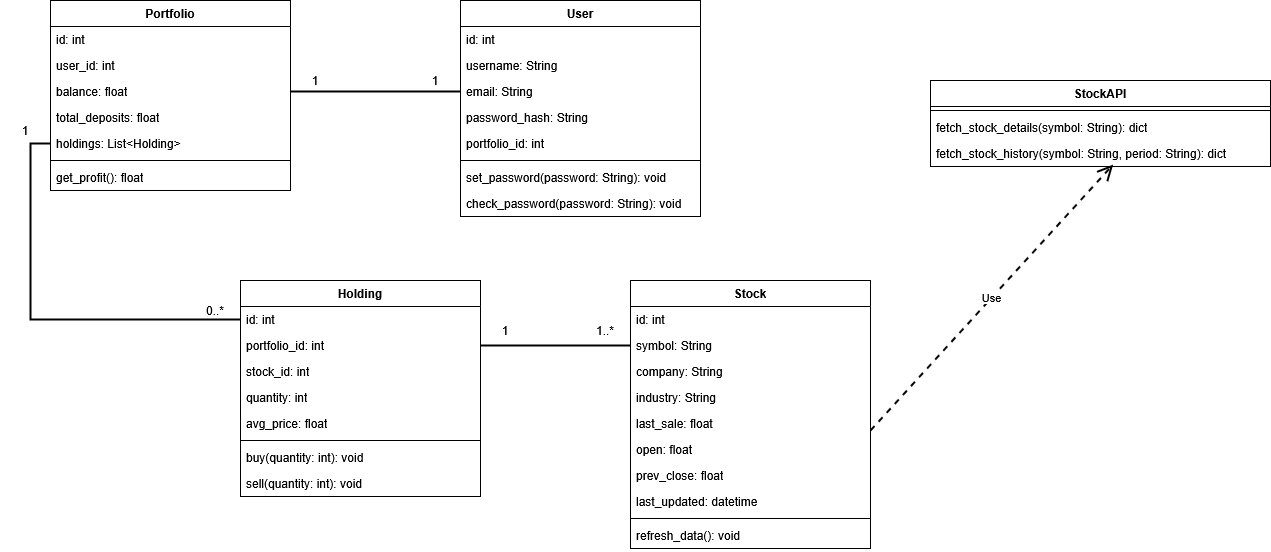

The diagram above was exported from draw.io. Its source (the exported page's mxGraphModel, read from the mxfile embedded in the PNG):
<mxGraphModel dx="2084" dy="1070" grid="1" gridSize="10" guides="1" tooltips="1" connect="1" arrows="1" fold="1" page="1" pageScale="1" pageWidth="850" pageHeight="1100" math="0" shadow="0">
  <root>
    <mxCell id="0" />
    <mxCell id="1" parent="0" />
    <mxCell id="tNciZLrTBzOg4oUVCHtJ-1" value="User" style="swimlane;fontStyle=1;align=center;verticalAlign=top;childLayout=stackLayout;horizontal=1;startSize=26;horizontalStack=0;resizeParent=1;resizeParentMax=0;resizeLast=0;collapsible=1;marginBottom=0;whiteSpace=wrap;html=1;" vertex="1" parent="1">
      <mxGeometry x="760" y="130" width="240" height="216" as="geometry" />
    </mxCell>
    <mxCell id="tNciZLrTBzOg4oUVCHtJ-2" value="id: int" style="text;strokeColor=none;fillColor=none;align=left;verticalAlign=top;spacingLeft=4;spacingRight=4;overflow=hidden;rotatable=0;points=[[0,0.5],[1,0.5]];portConstraint=eastwest;whiteSpace=wrap;html=1;" vertex="1" parent="tNciZLrTBzOg4oUVCHtJ-1">
      <mxGeometry y="26" width="240" height="26" as="geometry" />
    </mxCell>
    <mxCell id="tNciZLrTBzOg4oUVCHtJ-3" value="username: String" style="text;strokeColor=none;fillColor=none;align=left;verticalAlign=top;spacingLeft=4;spacingRight=4;overflow=hidden;rotatable=0;points=[[0,0.5],[1,0.5]];portConstraint=eastwest;whiteSpace=wrap;html=1;" vertex="1" parent="tNciZLrTBzOg4oUVCHtJ-1">
      <mxGeometry y="52" width="240" height="26" as="geometry" />
    </mxCell>
    <mxCell id="tNciZLrTBzOg4oUVCHtJ-4" value="email: String" style="text;strokeColor=none;fillColor=none;align=left;verticalAlign=top;spacingLeft=4;spacingRight=4;overflow=hidden;rotatable=0;points=[[0,0.5],[1,0.5]];portConstraint=eastwest;whiteSpace=wrap;html=1;" vertex="1" parent="tNciZLrTBzOg4oUVCHtJ-1">
      <mxGeometry y="78" width="240" height="26" as="geometry" />
    </mxCell>
    <mxCell id="tNciZLrTBzOg4oUVCHtJ-5" value="password_hash: String" style="text;strokeColor=none;fillColor=none;align=left;verticalAlign=top;spacingLeft=4;spacingRight=4;overflow=hidden;rotatable=0;points=[[0,0.5],[1,0.5]];portConstraint=eastwest;whiteSpace=wrap;html=1;" vertex="1" parent="tNciZLrTBzOg4oUVCHtJ-1">
      <mxGeometry y="104" width="240" height="26" as="geometry" />
    </mxCell>
    <mxCell id="tNciZLrTBzOg4oUVCHtJ-6" value="portfolio_id: int" style="text;strokeColor=none;fillColor=none;align=left;verticalAlign=top;spacingLeft=4;spacingRight=4;overflow=hidden;rotatable=0;points=[[0,0.5],[1,0.5]];portConstraint=eastwest;whiteSpace=wrap;html=1;" vertex="1" parent="tNciZLrTBzOg4oUVCHtJ-1">
      <mxGeometry y="130" width="240" height="26" as="geometry" />
    </mxCell>
    <mxCell id="tNciZLrTBzOg4oUVCHtJ-7" value="" style="line;strokeWidth=1;fillColor=none;align=left;verticalAlign=middle;spacingTop=-1;spacingLeft=3;spacingRight=3;rotatable=0;labelPosition=right;points=[];portConstraint=eastwest;strokeColor=inherit;" vertex="1" parent="tNciZLrTBzOg4oUVCHtJ-1">
      <mxGeometry y="156" width="240" height="8" as="geometry" />
    </mxCell>
    <mxCell id="tNciZLrTBzOg4oUVCHtJ-8" value="set_password(password: String): void" style="text;strokeColor=none;fillColor=none;align=left;verticalAlign=top;spacingLeft=4;spacingRight=4;overflow=hidden;rotatable=0;points=[[0,0.5],[1,0.5]];portConstraint=eastwest;whiteSpace=wrap;html=1;" vertex="1" parent="tNciZLrTBzOg4oUVCHtJ-1">
      <mxGeometry y="164" width="240" height="26" as="geometry" />
    </mxCell>
    <mxCell id="tNciZLrTBzOg4oUVCHtJ-9" value="check_password(password: String): void" style="text;strokeColor=none;fillColor=none;align=left;verticalAlign=top;spacingLeft=4;spacingRight=4;overflow=hidden;rotatable=0;points=[[0,0.5],[1,0.5]];portConstraint=eastwest;whiteSpace=wrap;html=1;" vertex="1" parent="tNciZLrTBzOg4oUVCHtJ-1">
      <mxGeometry y="190" width="240" height="26" as="geometry" />
    </mxCell>
    <mxCell id="tNciZLrTBzOg4oUVCHtJ-10" value="Portfolio" style="swimlane;fontStyle=1;align=center;verticalAlign=top;childLayout=stackLayout;horizontal=1;startSize=26;horizontalStack=0;resizeParent=1;resizeParentMax=0;resizeLast=0;collapsible=1;marginBottom=0;whiteSpace=wrap;html=1;" vertex="1" parent="1">
      <mxGeometry x="350" y="130" width="240" height="190" as="geometry" />
    </mxCell>
    <mxCell id="tNciZLrTBzOg4oUVCHtJ-11" value="id: int" style="text;strokeColor=none;fillColor=none;align=left;verticalAlign=top;spacingLeft=4;spacingRight=4;overflow=hidden;rotatable=0;points=[[0,0.5],[1,0.5]];portConstraint=eastwest;whiteSpace=wrap;html=1;" vertex="1" parent="tNciZLrTBzOg4oUVCHtJ-10">
      <mxGeometry y="26" width="240" height="26" as="geometry" />
    </mxCell>
    <mxCell id="tNciZLrTBzOg4oUVCHtJ-12" value="user_id: int" style="text;strokeColor=none;fillColor=none;align=left;verticalAlign=top;spacingLeft=4;spacingRight=4;overflow=hidden;rotatable=0;points=[[0,0.5],[1,0.5]];portConstraint=eastwest;whiteSpace=wrap;html=1;" vertex="1" parent="tNciZLrTBzOg4oUVCHtJ-10">
      <mxGeometry y="52" width="240" height="26" as="geometry" />
    </mxCell>
    <mxCell id="tNciZLrTBzOg4oUVCHtJ-13" value="balance: float" style="text;strokeColor=none;fillColor=none;align=left;verticalAlign=top;spacingLeft=4;spacingRight=4;overflow=hidden;rotatable=0;points=[[0,0.5],[1,0.5]];portConstraint=eastwest;whiteSpace=wrap;html=1;" vertex="1" parent="tNciZLrTBzOg4oUVCHtJ-10">
      <mxGeometry y="78" width="240" height="26" as="geometry" />
    </mxCell>
    <mxCell id="tNciZLrTBzOg4oUVCHtJ-14" value="total_deposits: float" style="text;strokeColor=none;fillColor=none;align=left;verticalAlign=top;spacingLeft=4;spacingRight=4;overflow=hidden;rotatable=0;points=[[0,0.5],[1,0.5]];portConstraint=eastwest;whiteSpace=wrap;html=1;" vertex="1" parent="tNciZLrTBzOg4oUVCHtJ-10">
      <mxGeometry y="104" width="240" height="26" as="geometry" />
    </mxCell>
    <mxCell id="tNciZLrTBzOg4oUVCHtJ-15" value="holdings: List&amp;lt;Holding&amp;gt;" style="text;strokeColor=none;fillColor=none;align=left;verticalAlign=top;spacingLeft=4;spacingRight=4;overflow=hidden;rotatable=0;points=[[0,0.5],[1,0.5]];portConstraint=eastwest;whiteSpace=wrap;html=1;" vertex="1" parent="tNciZLrTBzOg4oUVCHtJ-10">
      <mxGeometry y="130" width="240" height="26" as="geometry" />
    </mxCell>
    <mxCell id="tNciZLrTBzOg4oUVCHtJ-16" value="" style="line;strokeWidth=1;fillColor=none;align=left;verticalAlign=middle;spacingTop=-1;spacingLeft=3;spacingRight=3;rotatable=0;labelPosition=right;points=[];portConstraint=eastwest;strokeColor=inherit;" vertex="1" parent="tNciZLrTBzOg4oUVCHtJ-10">
      <mxGeometry y="156" width="240" height="8" as="geometry" />
    </mxCell>
    <mxCell id="tNciZLrTBzOg4oUVCHtJ-17" value="get_profit(): float" style="text;strokeColor=none;fillColor=none;align=left;verticalAlign=top;spacingLeft=4;spacingRight=4;overflow=hidden;rotatable=0;points=[[0,0.5],[1,0.5]];portConstraint=eastwest;whiteSpace=wrap;html=1;" vertex="1" parent="tNciZLrTBzOg4oUVCHtJ-10">
      <mxGeometry y="164" width="240" height="26" as="geometry" />
    </mxCell>
    <mxCell id="tNciZLrTBzOg4oUVCHtJ-18" value="Holding" style="swimlane;fontStyle=1;align=center;verticalAlign=top;childLayout=stackLayout;horizontal=1;startSize=26;horizontalStack=0;resizeParent=1;resizeParentMax=0;resizeLast=0;collapsible=1;marginBottom=0;whiteSpace=wrap;html=1;" vertex="1" parent="1">
      <mxGeometry x="540" y="410" width="240" height="216" as="geometry" />
    </mxCell>
    <mxCell id="tNciZLrTBzOg4oUVCHtJ-19" value="id: int" style="text;strokeColor=none;fillColor=none;align=left;verticalAlign=top;spacingLeft=4;spacingRight=4;overflow=hidden;rotatable=0;points=[[0,0.5],[1,0.5]];portConstraint=eastwest;whiteSpace=wrap;html=1;" vertex="1" parent="tNciZLrTBzOg4oUVCHtJ-18">
      <mxGeometry y="26" width="240" height="26" as="geometry" />
    </mxCell>
    <mxCell id="tNciZLrTBzOg4oUVCHtJ-20" value="portfolio_id: int" style="text;strokeColor=none;fillColor=none;align=left;verticalAlign=top;spacingLeft=4;spacingRight=4;overflow=hidden;rotatable=0;points=[[0,0.5],[1,0.5]];portConstraint=eastwest;whiteSpace=wrap;html=1;" vertex="1" parent="tNciZLrTBzOg4oUVCHtJ-18">
      <mxGeometry y="52" width="240" height="26" as="geometry" />
    </mxCell>
    <mxCell id="tNciZLrTBzOg4oUVCHtJ-21" value="stock_id: int" style="text;strokeColor=none;fillColor=none;align=left;verticalAlign=top;spacingLeft=4;spacingRight=4;overflow=hidden;rotatable=0;points=[[0,0.5],[1,0.5]];portConstraint=eastwest;whiteSpace=wrap;html=1;" vertex="1" parent="tNciZLrTBzOg4oUVCHtJ-18">
      <mxGeometry y="78" width="240" height="26" as="geometry" />
    </mxCell>
    <mxCell id="tNciZLrTBzOg4oUVCHtJ-22" value="quantity: int" style="text;strokeColor=none;fillColor=none;align=left;verticalAlign=top;spacingLeft=4;spacingRight=4;overflow=hidden;rotatable=0;points=[[0,0.5],[1,0.5]];portConstraint=eastwest;whiteSpace=wrap;html=1;" vertex="1" parent="tNciZLrTBzOg4oUVCHtJ-18">
      <mxGeometry y="104" width="240" height="26" as="geometry" />
    </mxCell>
    <mxCell id="tNciZLrTBzOg4oUVCHtJ-23" value="avg_price: float" style="text;strokeColor=none;fillColor=none;align=left;verticalAlign=top;spacingLeft=4;spacingRight=4;overflow=hidden;rotatable=0;points=[[0,0.5],[1,0.5]];portConstraint=eastwest;whiteSpace=wrap;html=1;" vertex="1" parent="tNciZLrTBzOg4oUVCHtJ-18">
      <mxGeometry y="130" width="240" height="26" as="geometry" />
    </mxCell>
    <mxCell id="tNciZLrTBzOg4oUVCHtJ-24" value="" style="line;strokeWidth=1;fillColor=none;align=left;verticalAlign=middle;spacingTop=-1;spacingLeft=3;spacingRight=3;rotatable=0;labelPosition=right;points=[];portConstraint=eastwest;strokeColor=inherit;" vertex="1" parent="tNciZLrTBzOg4oUVCHtJ-18">
      <mxGeometry y="156" width="240" height="8" as="geometry" />
    </mxCell>
    <mxCell id="tNciZLrTBzOg4oUVCHtJ-25" value="buy(quantity: int): void" style="text;strokeColor=none;fillColor=none;align=left;verticalAlign=top;spacingLeft=4;spacingRight=4;overflow=hidden;rotatable=0;points=[[0,0.5],[1,0.5]];portConstraint=eastwest;whiteSpace=wrap;html=1;" vertex="1" parent="tNciZLrTBzOg4oUVCHtJ-18">
      <mxGeometry y="164" width="240" height="26" as="geometry" />
    </mxCell>
    <mxCell id="tNciZLrTBzOg4oUVCHtJ-26" value="sell(quantity: int): void" style="text;strokeColor=none;fillColor=none;align=left;verticalAlign=top;spacingLeft=4;spacingRight=4;overflow=hidden;rotatable=0;points=[[0,0.5],[1,0.5]];portConstraint=eastwest;whiteSpace=wrap;html=1;" vertex="1" parent="tNciZLrTBzOg4oUVCHtJ-18">
      <mxGeometry y="190" width="240" height="26" as="geometry" />
    </mxCell>
    <mxCell id="tNciZLrTBzOg4oUVCHtJ-27" value="Stock" style="swimlane;fontStyle=1;align=center;verticalAlign=top;childLayout=stackLayout;horizontal=1;startSize=26;horizontalStack=0;resizeParent=1;resizeParentMax=0;resizeLast=0;collapsible=1;marginBottom=0;whiteSpace=wrap;html=1;" vertex="1" parent="1">
      <mxGeometry x="930" y="410" width="240" height="268" as="geometry" />
    </mxCell>
    <mxCell id="tNciZLrTBzOg4oUVCHtJ-28" value="id: int" style="text;strokeColor=none;fillColor=none;align=left;verticalAlign=top;spacingLeft=4;spacingRight=4;overflow=hidden;rotatable=0;points=[[0,0.5],[1,0.5]];portConstraint=eastwest;whiteSpace=wrap;html=1;" vertex="1" parent="tNciZLrTBzOg4oUVCHtJ-27">
      <mxGeometry y="26" width="240" height="26" as="geometry" />
    </mxCell>
    <mxCell id="tNciZLrTBzOg4oUVCHtJ-29" value="symbol: String" style="text;strokeColor=none;fillColor=none;align=left;verticalAlign=top;spacingLeft=4;spacingRight=4;overflow=hidden;rotatable=0;points=[[0,0.5],[1,0.5]];portConstraint=eastwest;whiteSpace=wrap;html=1;" vertex="1" parent="tNciZLrTBzOg4oUVCHtJ-27">
      <mxGeometry y="52" width="240" height="26" as="geometry" />
    </mxCell>
    <mxCell id="tNciZLrTBzOg4oUVCHtJ-30" value="company: String" style="text;strokeColor=none;fillColor=none;align=left;verticalAlign=top;spacingLeft=4;spacingRight=4;overflow=hidden;rotatable=0;points=[[0,0.5],[1,0.5]];portConstraint=eastwest;whiteSpace=wrap;html=1;" vertex="1" parent="tNciZLrTBzOg4oUVCHtJ-27">
      <mxGeometry y="78" width="240" height="26" as="geometry" />
    </mxCell>
    <mxCell id="tNciZLrTBzOg4oUVCHtJ-31" value="industry: String" style="text;strokeColor=none;fillColor=none;align=left;verticalAlign=top;spacingLeft=4;spacingRight=4;overflow=hidden;rotatable=0;points=[[0,0.5],[1,0.5]];portConstraint=eastwest;whiteSpace=wrap;html=1;" vertex="1" parent="tNciZLrTBzOg4oUVCHtJ-27">
      <mxGeometry y="104" width="240" height="26" as="geometry" />
    </mxCell>
    <mxCell id="tNciZLrTBzOg4oUVCHtJ-32" value="last_sale: float" style="text;strokeColor=none;fillColor=none;align=left;verticalAlign=top;spacingLeft=4;spacingRight=4;overflow=hidden;rotatable=0;points=[[0,0.5],[1,0.5]];portConstraint=eastwest;whiteSpace=wrap;html=1;" vertex="1" parent="tNciZLrTBzOg4oUVCHtJ-27">
      <mxGeometry y="130" width="240" height="26" as="geometry" />
    </mxCell>
    <mxCell id="tNciZLrTBzOg4oUVCHtJ-33" value="open: float&lt;span style=&quot;white-space: pre;&quot;&gt;&#09;&lt;/span&gt;" style="text;strokeColor=none;fillColor=none;align=left;verticalAlign=top;spacingLeft=4;spacingRight=4;overflow=hidden;rotatable=0;points=[[0,0.5],[1,0.5]];portConstraint=eastwest;whiteSpace=wrap;html=1;" vertex="1" parent="tNciZLrTBzOg4oUVCHtJ-27">
      <mxGeometry y="156" width="240" height="26" as="geometry" />
    </mxCell>
    <mxCell id="tNciZLrTBzOg4oUVCHtJ-34" value="prev_close: float" style="text;strokeColor=none;fillColor=none;align=left;verticalAlign=top;spacingLeft=4;spacingRight=4;overflow=hidden;rotatable=0;points=[[0,0.5],[1,0.5]];portConstraint=eastwest;whiteSpace=wrap;html=1;" vertex="1" parent="tNciZLrTBzOg4oUVCHtJ-27">
      <mxGeometry y="182" width="240" height="26" as="geometry" />
    </mxCell>
    <mxCell id="tNciZLrTBzOg4oUVCHtJ-35" value="last_updated: datetime" style="text;strokeColor=none;fillColor=none;align=left;verticalAlign=top;spacingLeft=4;spacingRight=4;overflow=hidden;rotatable=0;points=[[0,0.5],[1,0.5]];portConstraint=eastwest;whiteSpace=wrap;html=1;" vertex="1" parent="tNciZLrTBzOg4oUVCHtJ-27">
      <mxGeometry y="208" width="240" height="26" as="geometry" />
    </mxCell>
    <mxCell id="tNciZLrTBzOg4oUVCHtJ-36" value="" style="line;strokeWidth=1;fillColor=none;align=left;verticalAlign=middle;spacingTop=-1;spacingLeft=3;spacingRight=3;rotatable=0;labelPosition=right;points=[];portConstraint=eastwest;strokeColor=inherit;" vertex="1" parent="tNciZLrTBzOg4oUVCHtJ-27">
      <mxGeometry y="234" width="240" height="8" as="geometry" />
    </mxCell>
    <mxCell id="tNciZLrTBzOg4oUVCHtJ-37" value="refresh_data(): void" style="text;strokeColor=none;fillColor=none;align=left;verticalAlign=top;spacingLeft=4;spacingRight=4;overflow=hidden;rotatable=0;points=[[0,0.5],[1,0.5]];portConstraint=eastwest;whiteSpace=wrap;html=1;" vertex="1" parent="tNciZLrTBzOg4oUVCHtJ-27">
      <mxGeometry y="242" width="240" height="26" as="geometry" />
    </mxCell>
    <mxCell id="tNciZLrTBzOg4oUVCHtJ-38" value="StockAPI" style="swimlane;fontStyle=1;align=center;verticalAlign=top;childLayout=stackLayout;horizontal=1;startSize=26;horizontalStack=0;resizeParent=1;resizeParentMax=0;resizeLast=0;collapsible=1;marginBottom=0;whiteSpace=wrap;html=1;" vertex="1" parent="1">
      <mxGeometry x="1230" y="210" width="340" height="86" as="geometry" />
    </mxCell>
    <mxCell id="tNciZLrTBzOg4oUVCHtJ-39" value="" style="line;strokeWidth=1;fillColor=none;align=left;verticalAlign=middle;spacingTop=-1;spacingLeft=3;spacingRight=3;rotatable=0;labelPosition=right;points=[];portConstraint=eastwest;strokeColor=inherit;" vertex="1" parent="tNciZLrTBzOg4oUVCHtJ-38">
      <mxGeometry y="26" width="340" height="8" as="geometry" />
    </mxCell>
    <mxCell id="tNciZLrTBzOg4oUVCHtJ-40" value="fetch_stock_details(symbol: String): dict" style="text;strokeColor=none;fillColor=none;align=left;verticalAlign=top;spacingLeft=4;spacingRight=4;overflow=hidden;rotatable=0;points=[[0,0.5],[1,0.5]];portConstraint=eastwest;whiteSpace=wrap;html=1;" vertex="1" parent="tNciZLrTBzOg4oUVCHtJ-38">
      <mxGeometry y="34" width="340" height="26" as="geometry" />
    </mxCell>
    <mxCell id="tNciZLrTBzOg4oUVCHtJ-41" value="fetch_stock_history(symbol: String, period: String): dict" style="text;strokeColor=none;fillColor=none;align=left;verticalAlign=top;spacingLeft=4;spacingRight=4;overflow=hidden;rotatable=0;points=[[0,0.5],[1,0.5]];portConstraint=eastwest;whiteSpace=wrap;html=1;" vertex="1" parent="tNciZLrTBzOg4oUVCHtJ-38">
      <mxGeometry y="60" width="340" height="26" as="geometry" />
    </mxCell>
    <mxCell id="tNciZLrTBzOg4oUVCHtJ-42" value="Use" style="endArrow=open;endSize=12;dashed=1;html=1;rounded=0;entryX=0.537;entryY=0.926;entryDx=0;entryDy=0;entryPerimeter=0;strokeWidth=2;" edge="1" parent="1" target="tNciZLrTBzOg4oUVCHtJ-41">
      <mxGeometry width="160" relative="1" as="geometry">
        <mxPoint x="1170" y="560" as="sourcePoint" />
        <mxPoint x="1330" y="560" as="targetPoint" />
      </mxGeometry>
    </mxCell>
    <mxCell id="tNciZLrTBzOg4oUVCHtJ-43" style="edgeStyle=orthogonalEdgeStyle;rounded=0;orthogonalLoop=1;jettySize=auto;html=1;exitX=0;exitY=0.5;exitDx=0;exitDy=0;entryX=1;entryY=0.5;entryDx=0;entryDy=0;endArrow=none;endFill=0;strokeWidth=2;" edge="1" parent="1" source="tNciZLrTBzOg4oUVCHtJ-4" target="tNciZLrTBzOg4oUVCHtJ-13">
      <mxGeometry relative="1" as="geometry" />
    </mxCell>
    <mxCell id="tNciZLrTBzOg4oUVCHtJ-44" style="edgeStyle=orthogonalEdgeStyle;rounded=0;orthogonalLoop=1;jettySize=auto;html=1;exitX=0;exitY=0.5;exitDx=0;exitDy=0;entryX=0;entryY=0.5;entryDx=0;entryDy=0;endArrow=none;endFill=0;strokeWidth=2;" edge="1" parent="1" source="tNciZLrTBzOg4oUVCHtJ-15" target="tNciZLrTBzOg4oUVCHtJ-19">
      <mxGeometry relative="1" as="geometry" />
    </mxCell>
    <mxCell id="tNciZLrTBzOg4oUVCHtJ-45" style="edgeStyle=orthogonalEdgeStyle;rounded=0;orthogonalLoop=1;jettySize=auto;html=1;exitX=1;exitY=0.5;exitDx=0;exitDy=0;entryX=0;entryY=0.5;entryDx=0;entryDy=0;endArrow=none;endFill=0;strokeWidth=2;" edge="1" parent="1" source="tNciZLrTBzOg4oUVCHtJ-20" target="tNciZLrTBzOg4oUVCHtJ-29">
      <mxGeometry relative="1" as="geometry" />
    </mxCell>
    <mxCell id="tNciZLrTBzOg4oUVCHtJ-46" value="1..*" style="text;strokeColor=none;align=center;fillColor=none;html=1;verticalAlign=middle;whiteSpace=wrap;rounded=0;" vertex="1" parent="1">
      <mxGeometry x="880" y="450" width="50" height="20" as="geometry" />
    </mxCell>
    <mxCell id="tNciZLrTBzOg4oUVCHtJ-47" value="1" style="text;strokeColor=none;align=center;fillColor=none;html=1;verticalAlign=middle;whiteSpace=wrap;rounded=0;" vertex="1" parent="1">
      <mxGeometry x="780" y="450" width="50" height="20" as="geometry" />
    </mxCell>
    <mxCell id="tNciZLrTBzOg4oUVCHtJ-48" value="1" style="text;strokeColor=none;align=center;fillColor=none;html=1;verticalAlign=middle;whiteSpace=wrap;rounded=0;" vertex="1" parent="1">
      <mxGeometry x="710" y="200" width="50" height="20" as="geometry" />
    </mxCell>
    <mxCell id="tNciZLrTBzOg4oUVCHtJ-49" value="1" style="text;strokeColor=none;align=center;fillColor=none;html=1;verticalAlign=middle;whiteSpace=wrap;rounded=0;" vertex="1" parent="1">
      <mxGeometry x="590" y="200" width="50" height="20" as="geometry" />
    </mxCell>
    <mxCell id="tNciZLrTBzOg4oUVCHtJ-50" value="1" style="text;strokeColor=none;align=center;fillColor=none;html=1;verticalAlign=middle;whiteSpace=wrap;rounded=0;" vertex="1" parent="1">
      <mxGeometry x="300" y="250" width="50" height="20" as="geometry" />
    </mxCell>
    <mxCell id="tNciZLrTBzOg4oUVCHtJ-51" value="0..*" style="text;strokeColor=none;align=center;fillColor=none;html=1;verticalAlign=middle;whiteSpace=wrap;rounded=0;" vertex="1" parent="1">
      <mxGeometry x="490" y="430" width="50" height="20" as="geometry" />
    </mxCell>
  </root>
</mxGraphModel>